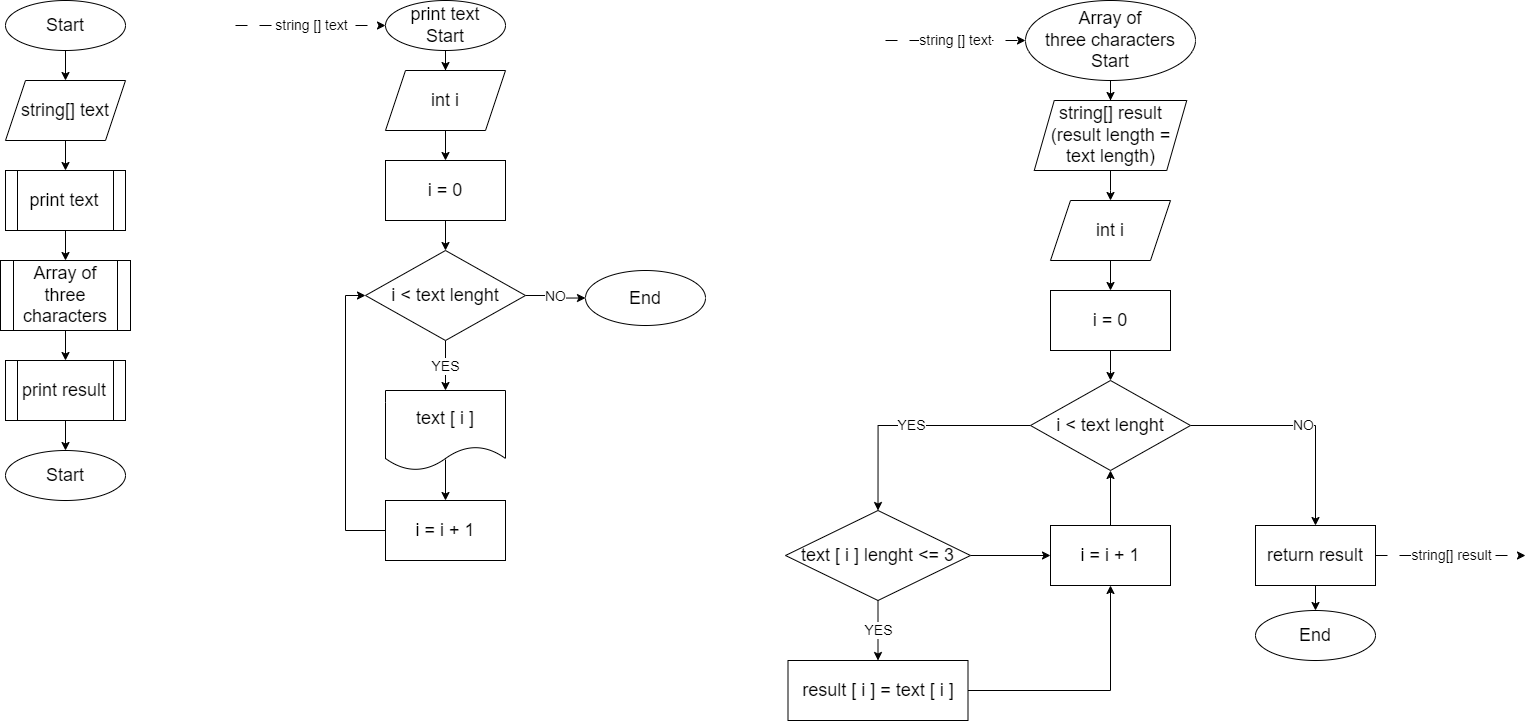

The diagram above was exported from draw.io. Its source (the exported page's mxGraphModel, read from the mxfile embedded in the PNG):
<mxGraphModel dx="1257" dy="684" grid="1" gridSize="10" guides="1" tooltips="1" connect="1" arrows="1" fold="1" page="1" pageScale="1" pageWidth="827" pageHeight="1169" math="0" shadow="0">
  <root>
    <mxCell id="0" />
    <mxCell id="1" parent="0" />
    <mxCell id="1_Dq0rCBEoWnKI1nbwkc-4" style="edgeStyle=orthogonalEdgeStyle;rounded=0;orthogonalLoop=1;jettySize=auto;html=1;entryX=0.5;entryY=0;entryDx=0;entryDy=0;" parent="1" source="1_Dq0rCBEoWnKI1nbwkc-1" target="1_Dq0rCBEoWnKI1nbwkc-3" edge="1">
      <mxGeometry relative="1" as="geometry" />
    </mxCell>
    <mxCell id="1_Dq0rCBEoWnKI1nbwkc-1" value="&lt;font style=&quot;font-size: 18px;&quot;&gt;Start&lt;/font&gt;" style="ellipse;whiteSpace=wrap;html=1;" parent="1" vertex="1">
      <mxGeometry x="260" y="40" width="120" height="50" as="geometry" />
    </mxCell>
    <mxCell id="1_Dq0rCBEoWnKI1nbwkc-6" style="edgeStyle=orthogonalEdgeStyle;rounded=0;orthogonalLoop=1;jettySize=auto;html=1;entryX=0.5;entryY=0;entryDx=0;entryDy=0;" parent="1" source="1_Dq0rCBEoWnKI1nbwkc-3" target="1_Dq0rCBEoWnKI1nbwkc-5" edge="1">
      <mxGeometry relative="1" as="geometry" />
    </mxCell>
    <mxCell id="1_Dq0rCBEoWnKI1nbwkc-3" value="&lt;font style=&quot;font-size: 18px;&quot;&gt;string[] text&lt;/font&gt;" style="shape=parallelogram;perimeter=parallelogramPerimeter;whiteSpace=wrap;html=1;fixedSize=1;" parent="1" vertex="1">
      <mxGeometry x="260" y="120" width="120" height="60" as="geometry" />
    </mxCell>
    <mxCell id="o00Q0ng0Cf_jfYo7PGum-20" style="edgeStyle=orthogonalEdgeStyle;rounded=0;orthogonalLoop=1;jettySize=auto;html=1;entryX=0.5;entryY=0;entryDx=0;entryDy=0;" edge="1" parent="1" source="1_Dq0rCBEoWnKI1nbwkc-5" target="o00Q0ng0Cf_jfYo7PGum-19">
      <mxGeometry relative="1" as="geometry" />
    </mxCell>
    <mxCell id="1_Dq0rCBEoWnKI1nbwkc-5" value="&lt;font style=&quot;font-size: 18px;&quot;&gt;print text&lt;/font&gt;" style="shape=process;whiteSpace=wrap;html=1;backgroundOutline=1;" parent="1" vertex="1">
      <mxGeometry x="260" y="210" width="120" height="60" as="geometry" />
    </mxCell>
    <mxCell id="o00Q0ng0Cf_jfYo7PGum-25" style="edgeStyle=orthogonalEdgeStyle;rounded=0;orthogonalLoop=1;jettySize=auto;html=1;entryX=0.5;entryY=0;entryDx=0;entryDy=0;" edge="1" parent="1" source="1_Dq0rCBEoWnKI1nbwkc-8" target="o00Q0ng0Cf_jfYo7PGum-24">
      <mxGeometry relative="1" as="geometry" />
    </mxCell>
    <mxCell id="1_Dq0rCBEoWnKI1nbwkc-8" value="&lt;font style=&quot;font-size: 18px;&quot;&gt;print text&lt;br&gt;Start&lt;br&gt;&lt;/font&gt;" style="ellipse;whiteSpace=wrap;html=1;" parent="1" vertex="1">
      <mxGeometry x="640" y="40" width="120" height="50" as="geometry" />
    </mxCell>
    <mxCell id="o00Q0ng0Cf_jfYo7PGum-4" style="edgeStyle=orthogonalEdgeStyle;rounded=0;orthogonalLoop=1;jettySize=auto;html=1;entryX=0.5;entryY=0;entryDx=0;entryDy=0;" edge="1" parent="1" source="o00Q0ng0Cf_jfYo7PGum-1" target="o00Q0ng0Cf_jfYo7PGum-3">
      <mxGeometry relative="1" as="geometry" />
    </mxCell>
    <mxCell id="o00Q0ng0Cf_jfYo7PGum-1" value="&lt;font style=&quot;font-size: 18px;&quot;&gt;i = 0&lt;/font&gt;" style="rounded=0;whiteSpace=wrap;html=1;" vertex="1" parent="1">
      <mxGeometry x="640" y="200" width="120" height="60" as="geometry" />
    </mxCell>
    <mxCell id="o00Q0ng0Cf_jfYo7PGum-7" value="&lt;font style=&quot;font-size: 14px;&quot;&gt;YES&lt;/font&gt;" style="edgeStyle=orthogonalEdgeStyle;rounded=0;orthogonalLoop=1;jettySize=auto;html=1;entryX=0.5;entryY=0;entryDx=0;entryDy=0;" edge="1" parent="1" source="o00Q0ng0Cf_jfYo7PGum-3" target="o00Q0ng0Cf_jfYo7PGum-6">
      <mxGeometry relative="1" as="geometry" />
    </mxCell>
    <mxCell id="o00Q0ng0Cf_jfYo7PGum-14" value="&lt;font style=&quot;font-size: 14px;&quot;&gt;NO&lt;/font&gt;" style="edgeStyle=orthogonalEdgeStyle;rounded=0;orthogonalLoop=1;jettySize=auto;html=1;entryX=0;entryY=0.5;entryDx=0;entryDy=0;" edge="1" parent="1" source="o00Q0ng0Cf_jfYo7PGum-3" target="o00Q0ng0Cf_jfYo7PGum-13">
      <mxGeometry relative="1" as="geometry" />
    </mxCell>
    <mxCell id="o00Q0ng0Cf_jfYo7PGum-3" value="&lt;font style=&quot;font-size: 18px;&quot;&gt;i &amp;lt;&amp;nbsp;text lenght&lt;/font&gt;" style="rhombus;whiteSpace=wrap;html=1;" vertex="1" parent="1">
      <mxGeometry x="620" y="290" width="160" height="90" as="geometry" />
    </mxCell>
    <mxCell id="o00Q0ng0Cf_jfYo7PGum-10" style="edgeStyle=orthogonalEdgeStyle;rounded=0;orthogonalLoop=1;jettySize=auto;html=1;entryX=0.5;entryY=0;entryDx=0;entryDy=0;exitX=0.5;exitY=0.863;exitDx=0;exitDy=0;exitPerimeter=0;" edge="1" parent="1" source="o00Q0ng0Cf_jfYo7PGum-6" target="o00Q0ng0Cf_jfYo7PGum-9">
      <mxGeometry relative="1" as="geometry" />
    </mxCell>
    <mxCell id="o00Q0ng0Cf_jfYo7PGum-6" value="&lt;font style=&quot;font-size: 18px;&quot;&gt;text [ i ]&lt;/font&gt;" style="shape=document;whiteSpace=wrap;html=1;boundedLbl=1;" vertex="1" parent="1">
      <mxGeometry x="640" y="430" width="120" height="80" as="geometry" />
    </mxCell>
    <mxCell id="o00Q0ng0Cf_jfYo7PGum-11" style="edgeStyle=orthogonalEdgeStyle;rounded=0;orthogonalLoop=1;jettySize=auto;html=1;entryX=0;entryY=0.5;entryDx=0;entryDy=0;" edge="1" parent="1" source="o00Q0ng0Cf_jfYo7PGum-9" target="o00Q0ng0Cf_jfYo7PGum-3">
      <mxGeometry relative="1" as="geometry">
        <Array as="points">
          <mxPoint x="600" y="570" />
          <mxPoint x="600" y="335" />
        </Array>
      </mxGeometry>
    </mxCell>
    <mxCell id="o00Q0ng0Cf_jfYo7PGum-9" value="&lt;font style=&quot;font-size: 18px;&quot;&gt;i = i + 1&lt;/font&gt;" style="rounded=0;whiteSpace=wrap;html=1;" vertex="1" parent="1">
      <mxGeometry x="640" y="540" width="120" height="60" as="geometry" />
    </mxCell>
    <mxCell id="o00Q0ng0Cf_jfYo7PGum-13" value="&lt;font style=&quot;font-size: 18px;&quot;&gt;End&lt;/font&gt;" style="ellipse;whiteSpace=wrap;html=1;" vertex="1" parent="1">
      <mxGeometry x="840" y="310" width="120" height="55" as="geometry" />
    </mxCell>
    <mxCell id="o00Q0ng0Cf_jfYo7PGum-61" style="edgeStyle=orthogonalEdgeStyle;rounded=0;orthogonalLoop=1;jettySize=auto;html=1;entryX=0.5;entryY=0;entryDx=0;entryDy=0;" edge="1" parent="1" source="o00Q0ng0Cf_jfYo7PGum-19" target="o00Q0ng0Cf_jfYo7PGum-59">
      <mxGeometry relative="1" as="geometry" />
    </mxCell>
    <mxCell id="o00Q0ng0Cf_jfYo7PGum-19" value="&lt;font style=&quot;font-size: 18px;&quot;&gt;Array of three characters&lt;/font&gt;" style="shape=process;whiteSpace=wrap;html=1;backgroundOutline=1;" vertex="1" parent="1">
      <mxGeometry x="255" y="300" width="130" height="70" as="geometry" />
    </mxCell>
    <mxCell id="o00Q0ng0Cf_jfYo7PGum-27" style="edgeStyle=orthogonalEdgeStyle;rounded=0;orthogonalLoop=1;jettySize=auto;html=1;entryX=0.5;entryY=0;entryDx=0;entryDy=0;" edge="1" parent="1" source="o00Q0ng0Cf_jfYo7PGum-21" target="o00Q0ng0Cf_jfYo7PGum-23">
      <mxGeometry relative="1" as="geometry" />
    </mxCell>
    <mxCell id="o00Q0ng0Cf_jfYo7PGum-21" value="&lt;font style=&quot;font-size: 18px;&quot;&gt;Array of &lt;br&gt;three characters&lt;br&gt;Start&lt;/font&gt;" style="ellipse;whiteSpace=wrap;html=1;" vertex="1" parent="1">
      <mxGeometry x="1280" y="40" width="170" height="80" as="geometry" />
    </mxCell>
    <mxCell id="o00Q0ng0Cf_jfYo7PGum-32" style="edgeStyle=orthogonalEdgeStyle;rounded=0;orthogonalLoop=1;jettySize=auto;html=1;entryX=0.5;entryY=0;entryDx=0;entryDy=0;" edge="1" parent="1" source="o00Q0ng0Cf_jfYo7PGum-23" target="o00Q0ng0Cf_jfYo7PGum-31">
      <mxGeometry relative="1" as="geometry" />
    </mxCell>
    <mxCell id="o00Q0ng0Cf_jfYo7PGum-23" value="&lt;font style=&quot;font-size: 18px;&quot;&gt;string[] result&lt;br&gt;(result length = &lt;br&gt;text length)&lt;br&gt;&lt;/font&gt;" style="shape=parallelogram;perimeter=parallelogramPerimeter;whiteSpace=wrap;html=1;fixedSize=1;" vertex="1" parent="1">
      <mxGeometry x="1288.75" y="140" width="152.5" height="70" as="geometry" />
    </mxCell>
    <mxCell id="o00Q0ng0Cf_jfYo7PGum-26" style="edgeStyle=orthogonalEdgeStyle;rounded=0;orthogonalLoop=1;jettySize=auto;html=1;entryX=0.5;entryY=0;entryDx=0;entryDy=0;" edge="1" parent="1" source="o00Q0ng0Cf_jfYo7PGum-24" target="o00Q0ng0Cf_jfYo7PGum-1">
      <mxGeometry relative="1" as="geometry" />
    </mxCell>
    <mxCell id="o00Q0ng0Cf_jfYo7PGum-24" value="&lt;font style=&quot;font-size: 18px;&quot;&gt;int i&lt;/font&gt;" style="shape=parallelogram;perimeter=parallelogramPerimeter;whiteSpace=wrap;html=1;fixedSize=1;" vertex="1" parent="1">
      <mxGeometry x="640" y="110" width="120" height="60" as="geometry" />
    </mxCell>
    <mxCell id="o00Q0ng0Cf_jfYo7PGum-28" style="edgeStyle=orthogonalEdgeStyle;rounded=0;orthogonalLoop=1;jettySize=auto;html=1;entryX=0.5;entryY=0;entryDx=0;entryDy=0;" edge="1" parent="1" source="o00Q0ng0Cf_jfYo7PGum-29">
      <mxGeometry relative="1" as="geometry">
        <mxPoint x="1365" y="420" as="targetPoint" />
      </mxGeometry>
    </mxCell>
    <mxCell id="o00Q0ng0Cf_jfYo7PGum-29" value="&lt;font style=&quot;font-size: 18px;&quot;&gt;i = 0&lt;/font&gt;" style="rounded=0;whiteSpace=wrap;html=1;" vertex="1" parent="1">
      <mxGeometry x="1305" y="330" width="120" height="60" as="geometry" />
    </mxCell>
    <mxCell id="o00Q0ng0Cf_jfYo7PGum-30" style="edgeStyle=orthogonalEdgeStyle;rounded=0;orthogonalLoop=1;jettySize=auto;html=1;entryX=0.5;entryY=0;entryDx=0;entryDy=0;" edge="1" parent="1" source="o00Q0ng0Cf_jfYo7PGum-31" target="o00Q0ng0Cf_jfYo7PGum-29">
      <mxGeometry relative="1" as="geometry" />
    </mxCell>
    <mxCell id="o00Q0ng0Cf_jfYo7PGum-31" value="&lt;font style=&quot;font-size: 18px;&quot;&gt;int i&lt;/font&gt;" style="shape=parallelogram;perimeter=parallelogramPerimeter;whiteSpace=wrap;html=1;fixedSize=1;" vertex="1" parent="1">
      <mxGeometry x="1305" y="240" width="120" height="60" as="geometry" />
    </mxCell>
    <mxCell id="o00Q0ng0Cf_jfYo7PGum-37" value="&lt;font style=&quot;font-size: 14px;&quot;&gt;YES&lt;/font&gt;" style="edgeStyle=orthogonalEdgeStyle;rounded=0;orthogonalLoop=1;jettySize=auto;html=1;entryX=0.5;entryY=0;entryDx=0;entryDy=0;" edge="1" parent="1" source="o00Q0ng0Cf_jfYo7PGum-34" target="o00Q0ng0Cf_jfYo7PGum-35">
      <mxGeometry relative="1" as="geometry" />
    </mxCell>
    <mxCell id="o00Q0ng0Cf_jfYo7PGum-48" value="&lt;font style=&quot;font-size: 14px;&quot;&gt;NO&lt;/font&gt;" style="edgeStyle=orthogonalEdgeStyle;rounded=0;orthogonalLoop=1;jettySize=auto;html=1;entryX=0.5;entryY=0;entryDx=0;entryDy=0;" edge="1" parent="1" source="o00Q0ng0Cf_jfYo7PGum-34" target="o00Q0ng0Cf_jfYo7PGum-47">
      <mxGeometry relative="1" as="geometry" />
    </mxCell>
    <mxCell id="o00Q0ng0Cf_jfYo7PGum-34" value="&lt;font style=&quot;font-size: 18px;&quot;&gt;i &amp;lt;&amp;nbsp;text lenght&lt;/font&gt;" style="rhombus;whiteSpace=wrap;html=1;" vertex="1" parent="1">
      <mxGeometry x="1285" y="420" width="160" height="90" as="geometry" />
    </mxCell>
    <mxCell id="o00Q0ng0Cf_jfYo7PGum-39" value="&lt;font style=&quot;font-size: 14px;&quot;&gt;YES&lt;/font&gt;" style="edgeStyle=orthogonalEdgeStyle;rounded=0;orthogonalLoop=1;jettySize=auto;html=1;entryX=0.5;entryY=0;entryDx=0;entryDy=0;" edge="1" parent="1" source="o00Q0ng0Cf_jfYo7PGum-35" target="o00Q0ng0Cf_jfYo7PGum-38">
      <mxGeometry relative="1" as="geometry" />
    </mxCell>
    <mxCell id="o00Q0ng0Cf_jfYo7PGum-46" style="edgeStyle=orthogonalEdgeStyle;rounded=0;orthogonalLoop=1;jettySize=auto;html=1;entryX=0;entryY=0.5;entryDx=0;entryDy=0;" edge="1" parent="1" source="o00Q0ng0Cf_jfYo7PGum-35" target="o00Q0ng0Cf_jfYo7PGum-41">
      <mxGeometry relative="1" as="geometry" />
    </mxCell>
    <mxCell id="o00Q0ng0Cf_jfYo7PGum-35" value="&lt;font style=&quot;font-size: 18px;&quot;&gt;text [ i ] lenght &amp;lt;= 3&lt;/font&gt;" style="rhombus;whiteSpace=wrap;html=1;" vertex="1" parent="1">
      <mxGeometry x="1040" y="550" width="185" height="90" as="geometry" />
    </mxCell>
    <mxCell id="o00Q0ng0Cf_jfYo7PGum-44" style="edgeStyle=orthogonalEdgeStyle;rounded=0;orthogonalLoop=1;jettySize=auto;html=1;entryX=0.5;entryY=1;entryDx=0;entryDy=0;" edge="1" parent="1" source="o00Q0ng0Cf_jfYo7PGum-38" target="o00Q0ng0Cf_jfYo7PGum-41">
      <mxGeometry relative="1" as="geometry" />
    </mxCell>
    <mxCell id="o00Q0ng0Cf_jfYo7PGum-38" value="&lt;font style=&quot;font-size: 18px;&quot;&gt;result [ i ] = text [ i ]&lt;/font&gt;" style="rounded=0;whiteSpace=wrap;html=1;" vertex="1" parent="1">
      <mxGeometry x="1042.5" y="700" width="180" height="60" as="geometry" />
    </mxCell>
    <mxCell id="o00Q0ng0Cf_jfYo7PGum-45" style="edgeStyle=orthogonalEdgeStyle;rounded=0;orthogonalLoop=1;jettySize=auto;html=1;entryX=0.5;entryY=1;entryDx=0;entryDy=0;" edge="1" parent="1" source="o00Q0ng0Cf_jfYo7PGum-41" target="o00Q0ng0Cf_jfYo7PGum-34">
      <mxGeometry relative="1" as="geometry" />
    </mxCell>
    <mxCell id="o00Q0ng0Cf_jfYo7PGum-41" value="&lt;font style=&quot;font-size: 18px;&quot;&gt;i = i + 1&lt;/font&gt;" style="rounded=0;whiteSpace=wrap;html=1;" vertex="1" parent="1">
      <mxGeometry x="1305" y="565" width="120" height="60" as="geometry" />
    </mxCell>
    <mxCell id="o00Q0ng0Cf_jfYo7PGum-50" style="edgeStyle=orthogonalEdgeStyle;rounded=0;orthogonalLoop=1;jettySize=auto;html=1;entryX=0.5;entryY=0;entryDx=0;entryDy=0;" edge="1" parent="1" source="o00Q0ng0Cf_jfYo7PGum-47" target="o00Q0ng0Cf_jfYo7PGum-49">
      <mxGeometry relative="1" as="geometry" />
    </mxCell>
    <mxCell id="o00Q0ng0Cf_jfYo7PGum-47" value="&lt;font style=&quot;font-size: 18px;&quot;&gt;return result&lt;/font&gt;" style="rounded=0;whiteSpace=wrap;html=1;" vertex="1" parent="1">
      <mxGeometry x="1510" y="565" width="120" height="60" as="geometry" />
    </mxCell>
    <mxCell id="o00Q0ng0Cf_jfYo7PGum-49" value="&lt;font style=&quot;font-size: 18px;&quot;&gt;End&lt;/font&gt;" style="ellipse;whiteSpace=wrap;html=1;" vertex="1" parent="1">
      <mxGeometry x="1510" y="650" width="120" height="50" as="geometry" />
    </mxCell>
    <mxCell id="o00Q0ng0Cf_jfYo7PGum-68" style="edgeStyle=orthogonalEdgeStyle;rounded=0;orthogonalLoop=1;jettySize=auto;html=1;entryX=0.5;entryY=0;entryDx=0;entryDy=0;" edge="1" parent="1" source="o00Q0ng0Cf_jfYo7PGum-59" target="o00Q0ng0Cf_jfYo7PGum-67">
      <mxGeometry relative="1" as="geometry" />
    </mxCell>
    <mxCell id="o00Q0ng0Cf_jfYo7PGum-59" value="&lt;font style=&quot;font-size: 18px;&quot;&gt;print result&lt;/font&gt;" style="shape=process;whiteSpace=wrap;html=1;backgroundOutline=1;" vertex="1" parent="1">
      <mxGeometry x="260" y="400" width="120" height="60" as="geometry" />
    </mxCell>
    <mxCell id="o00Q0ng0Cf_jfYo7PGum-63" value="&lt;font style=&quot;font-size: 14px;&quot;&gt;string [] text&lt;/font&gt;" style="endArrow=classic;html=1;rounded=0;entryX=0;entryY=0.5;entryDx=0;entryDy=0;dashed=1;dashPattern=12 12;" edge="1" parent="1" target="1_Dq0rCBEoWnKI1nbwkc-8">
      <mxGeometry width="50" height="50" relative="1" as="geometry">
        <mxPoint x="490" y="65" as="sourcePoint" />
        <mxPoint x="500" y="280" as="targetPoint" />
      </mxGeometry>
    </mxCell>
    <mxCell id="o00Q0ng0Cf_jfYo7PGum-64" value="&lt;font style=&quot;font-size: 14px;&quot;&gt;string [] text&lt;/font&gt;" style="endArrow=classic;html=1;rounded=0;entryX=0;entryY=0.5;entryDx=0;entryDy=0;dashed=1;dashPattern=12 12;" edge="1" parent="1" target="o00Q0ng0Cf_jfYo7PGum-21">
      <mxGeometry width="50" height="50" relative="1" as="geometry">
        <mxPoint x="1140" y="80" as="sourcePoint" />
        <mxPoint x="1910" y="230" as="targetPoint" />
      </mxGeometry>
    </mxCell>
    <mxCell id="o00Q0ng0Cf_jfYo7PGum-66" value="&lt;font style=&quot;font-size: 14px;&quot;&gt;string[] result&lt;/font&gt;" style="endArrow=classic;html=1;rounded=0;exitX=1;exitY=0.5;exitDx=0;exitDy=0;dashed=1;dashPattern=12 12;" edge="1" parent="1" source="o00Q0ng0Cf_jfYo7PGum-47">
      <mxGeometry width="50" height="50" relative="1" as="geometry">
        <mxPoint x="1500" y="660" as="sourcePoint" />
        <mxPoint x="1780" y="595" as="targetPoint" />
      </mxGeometry>
    </mxCell>
    <mxCell id="o00Q0ng0Cf_jfYo7PGum-67" value="&lt;font style=&quot;font-size: 18px;&quot;&gt;Start&lt;/font&gt;" style="ellipse;whiteSpace=wrap;html=1;" vertex="1" parent="1">
      <mxGeometry x="260" y="490" width="120" height="50" as="geometry" />
    </mxCell>
  </root>
</mxGraphModel>